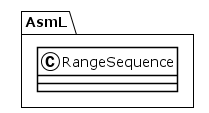

The diagram above was rendered by PlantUML. Its source (embedded in the PNG):
@startuml
!theme plain
package AsmL {
class RangeSequence {
}
}
@enduml